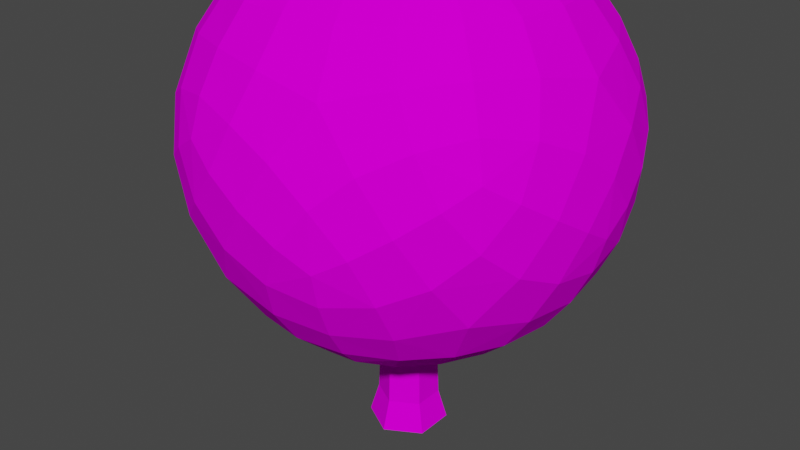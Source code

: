 # Source: tree.blend  (saved by Blender 3.3.6; exported with 4.5.12 LTS)
import bpy
from mathutils import Matrix  # noqa: F401  (used for matrix-valued properties, if any)

bpy.ops.wm.read_factory_settings(use_empty=True)
scene = bpy.context.scene
scene.name = 'Scene'

# ---- collections
col_treee = bpy.data.collections.new('Treee'); scene.collection.children.link(col_treee)

# ---- images (referenced by path relative to the original .blend; pixels are not part of the script)
import os
ASSET_DIR = os.environ.get("B2B_ASSET_DIR", "")  # directory of the original .blend (textures are referenced by path, not embedded)
HERE = os.path.dirname(os.path.abspath(__file__))  # packed textures are extracted next to this script under _unpacked/

def load_image(name, relpath, width, height, colorspace="sRGB"):
    """Load a texture the original file referenced (path relative to the .blend, or extracted next to this script)."""
    p = next((c for c in (os.path.join(HERE, relpath), os.path.join(ASSET_DIR, relpath)) if relpath and os.path.exists(c)), "")
    if p:
        img = bpy.data.images.load(p, check_existing=True)
        img.name = name
    else:  # same state as the original file: an image datablock whose file is absent (Cycles renders it pink)
        img = bpy.data.images.new(name, width, height)
        img.source = "FILE"
        img.filepath = "//" + (relpath or name)
    img.colorspace_settings.name = colorspace
    return img
img_darkwood_png = load_image('darkwood.png', 'darkwood.png', 1024, 1024, 'sRGB')
img_bigleaves_png = load_image('bigleaves.png', 'bigleaves.png', 1024, 1024, 'sRGB')

# ---- materials (node trees are filled in below, after node groups)
mat_trunk = bpy.data.materials.new('Trunk')
mat_trunk.use_transparent_shadow = False
mat_leaves = bpy.data.materials.new('Leaves')
mat_leaves.use_transparent_shadow = False

# ---- material node trees
mat_trunk.use_nodes = True; mat_trunk.node_tree.nodes.clear()
_N = mat_trunk.node_tree.nodes; _L = mat_trunk.node_tree.links
n0 = _N.new('ShaderNodeBsdfPrincipled'); n0.name = 'Principled BSDF'; n0.location = (10, 300)
n0.distribution = 'GGX'
n0.subsurface_method = 'RANDOM_WALK_SKIN'
n0.inputs[3].default_value = 1.45
n0.inputs[13].default_value = 0.0
n0.inputs[27].default_value = (0.0, 0.0, 0.0, 1.0)
n0.inputs[28].default_value = 1.0
n1 = _N.new('ShaderNodeOutputMaterial'); n1.name = 'Material Output'; n1.location = (300, 300)
n2 = _N.new('ShaderNodeTexImage'); n2.name = 'Image Texture'; n2.location = (-280, 270)
n2.image = img_darkwood_png
n2.interpolation = 'Closest'
_L.new(n0.outputs[0], n1.inputs[0])
_L.new(n2.outputs[0], n0.inputs[0])
n1.is_active_output = True
mat_leaves.use_nodes = True; mat_leaves.node_tree.nodes.clear()
_N = mat_leaves.node_tree.nodes; _L = mat_leaves.node_tree.links
n0 = _N.new('ShaderNodeBsdfPrincipled'); n0.name = 'Principled BSDF'; n0.location = (10, 300)
n0.distribution = 'GGX'
n0.subsurface_method = 'RANDOM_WALK_SKIN'
n0.inputs[2].default_value = 1.0
n0.inputs[3].default_value = 1.45
n0.inputs[13].default_value = 0.0
n0.inputs[27].default_value = (0.0, 0.0, 0.0, 1.0)
n0.inputs[28].default_value = 1.0
n1 = _N.new('ShaderNodeOutputMaterial'); n1.name = 'Material Output'; n1.location = (300, 300)
n2 = _N.new('ShaderNodeTexImage'); n2.name = 'Image Texture'; n2.location = (-280, 270)
n2.image = img_bigleaves_png
n2.interpolation = 'Closest'
_L.new(n0.outputs[0], n1.inputs[0])
_L.new(n2.outputs[0], n0.inputs[0])
n1.is_active_output = True

# ---- world
world_world = bpy.data.worlds.new('World'); scene.world = world_world
world_world.use_nodes = True; world_world.node_tree.nodes.clear()
_N = world_world.node_tree.nodes; _L = world_world.node_tree.links
n0 = _N.new('ShaderNodeOutputWorld'); n0.name = 'World Output'; n0.location = (300, 300)
n1 = _N.new('ShaderNodeBackground'); n1.name = 'Background'; n1.location = (10, 300)
n1.inputs[0].default_value = (0.05088, 0.05088, 0.05088, 1.0)
_L.new(n1.outputs[0], n0.inputs[0])
n0.is_active_output = True
world_world.color = (0.05088, 0.05088, 0.05088)
world_world.use_sun_shadow = False
world_world.sun_shadow_jitter_overblur = 0.0

# ---- meshes
me_cylinder = bpy.data.meshes.new('Cylinder')
me_cylinder.from_pydata([(0.0, 0.2114, 0.02173), (0.0, 0.0536, 2.0), (0.183, 0.1057, 0.02173), (0.04641, 0.0268, 2.0), (0.183, -0.1057, 0.02173), (0.04641, -0.0268, 2.0), (0.0, -0.2114, 0.02173), (0.0, -0.0536, 2.0), (-0.183, -0.1057, 0.02173), (-0.04641, -0.0268, 2.0), (-0.183, 0.1057, 0.02173), (-0.04641, 0.0268, 2.0), (0.0, 0.1424, 0.259), (0.0, 0.1329, 0.5232), (0.0, 0.1211, 0.7894), (0.0, 0.1084, 1.037), (0.0, 0.09603, 1.253), (0.0, 0.0849, 1.434), (0.0, 0.07541, 1.581), (0.0, 0.06766, 1.699), (0.0, 0.06162, 1.795), (0.0, 0.05725, 1.873), (0.0, 0.05454, 1.939), (0.04723, 0.02727, 1.939), (0.04958, 0.02862, 1.873), (0.05337, 0.03081, 1.795), (0.05859, 0.03383, 1.699), (0.0653, 0.0377, 1.581), (0.07353, 0.04245, 1.434), (0.08316, 0.04801, 1.253), (0.09384, 0.05418, 1.037), (0.1048, 0.06053, 0.7894), (0.1151, 0.06645, 0.5232), (0.1234, 0.07122, 0.259), (0.04723, -0.02727, 1.939), (0.04958, -0.02862, 1.873), (0.05337, -0.03081, 1.795), (0.05859, -0.03383, 1.699), (0.0653, -0.0377, 1.581), (0.07353, -0.04245, 1.434), (0.08316, -0.04801, 1.253), (0.09384, -0.05418, 1.037), (0.1048, -0.06053, 0.7894), (0.1151, -0.06645, 0.5232), (0.1234, -0.07122, 0.259), (0.0, -0.05454, 1.939), (0.0, -0.05725, 1.873), (0.0, -0.06162, 1.795), (0.0, -0.06766, 1.699), (0.0, -0.07541, 1.581), (0.0, -0.0849, 1.434), (0.0, -0.09603, 1.253), (0.0, -0.1084, 1.037), (0.0, -0.1211, 0.7894), (0.0, -0.1329, 0.5232), (0.0, -0.1424, 0.259), (-0.04723, -0.02727, 1.939), (-0.04958, -0.02862, 1.873), (-0.05337, -0.03081, 1.795), (-0.05859, -0.03383, 1.699), (-0.0653, -0.0377, 1.581), (-0.07353, -0.04245, 1.434), (-0.08316, -0.04801, 1.253), (-0.09384, -0.05418, 1.037), (-0.1048, -0.06053, 0.7894), (-0.1151, -0.06645, 0.5232), (-0.1234, -0.07122, 0.259), (-0.04723, 0.02727, 1.939), (-0.04958, 0.02862, 1.873), (-0.05337, 0.03081, 1.795), (-0.05859, 0.03383, 1.699), (-0.0653, 0.0377, 1.581), (-0.07353, 0.04245, 1.434), (-0.08316, 0.04801, 1.253), (-0.09384, 0.05418, 1.037), (-0.1048, 0.06053, 0.7894), (-0.1151, 0.06645, 0.5232), (-0.1234, 0.07122, 0.259)], [], [(22, 1, 3, 23), (23, 3, 5, 34), (34, 5, 7, 45), (45, 7, 9, 56), (56, 9, 11, 67), (67, 11, 1, 22), (10, 77, 12, 0), (77, 76, 13, 12), (76, 75, 14, 13), (75, 74, 15, 14), (74, 73, 16, 15), (73, 72, 17, 16), (72, 71, 18, 17), (71, 70, 19, 18), (70, 69, 20, 19), (69, 68, 21, 20), (68, 67, 22, 21), (8, 66, 77, 10), (66, 65, 76, 77), (65, 64, 75, 76), (64, 63, 74, 75), (63, 62, 73, 74), (62, 61, 72, 73), (61, 60, 71, 72), (60, 59, 70, 71), (59, 58, 69, 70), (58, 57, 68, 69), (57, 56, 67, 68), (6, 55, 66, 8), (55, 54, 65, 66), (54, 53, 64, 65), (53, 52, 63, 64), (52, 51, 62, 63), (51, 50, 61, 62), (50, 49, 60, 61), (49, 48, 59, 60), (48, 47, 58, 59), (47, 46, 57, 58), (46, 45, 56, 57), (4, 44, 55, 6), (44, 43, 54, 55), (43, 42, 53, 54), (42, 41, 52, 53), (41, 40, 51, 52), (40, 39, 50, 51), (39, 38, 49, 50), (38, 37, 48, 49), (37, 36, 47, 48), (36, 35, 46, 47), (35, 34, 45, 46), (2, 33, 44, 4), (33, 32, 43, 44), (32, 31, 42, 43), (31, 30, 41, 42), (30, 29, 40, 41), (29, 28, 39, 40), (28, 27, 38, 39), (27, 26, 37, 38), (26, 25, 36, 37), (25, 24, 35, 36), (24, 23, 34, 35), (0, 12, 33, 2), (12, 13, 32, 33), (13, 14, 31, 32), (14, 15, 30, 31), (15, 16, 29, 30), (16, 17, 28, 29), (17, 18, 27, 28), (18, 19, 26, 27), (19, 20, 25, 26), (20, 21, 24, 25), (21, 22, 23, 24)])
_uv = me_cylinder.uv_layers.new(name='UVMap')
_uv.uv.foreach_set('vector', [-2.697, 3.133, -2.692, 3.302, -2.073, 3.293, -2.004, 3.125, -2.004, 3.125, -2.073, 3.293, -2.322, 3.276, -2.296, 3.107, -2.296, 3.107, -2.322, 3.276, -2.675, 3.267, -2.675, 3.098, 2.931, 3.098, 2.93, 3.267, 2.577, 3.276, 2.552, 3.107, 2.552, 3.107, 2.577, 3.276, 2.324, 3.293, 2.256, 3.124, 2.256, 3.124, 2.324, 3.293, 2.914, 3.302, 2.909, 3.133, 0.6968, -2.19, 0.6505, -1.54, 0.129, -1.517, 0.1294, -2.155, 0.6505, -1.54, 0.7096, -0.806, 0.1295, -0.7843, 0.129, -1.517, 0.7096, -0.806, 0.7903, -0.0669, 0.1301, -0.0471, 0.1295, -0.7843, 0.7903, -0.0669, 0.902, 0.62, 0.131, 0.6377, 0.1301, -0.0471, 0.902, 0.62, 1.057, 1.22, 0.1325, 1.236, 0.131, 0.6377, 1.057, 1.22, 1.265, 1.722, 0.135, 1.736, 0.1325, 1.236, 1.265, 1.722, 1.517, 2.13, 0.1401, 2.142, 0.135, 1.736, 1.517, 2.13, 1.772, 2.458, 0.1555, 2.469, 0.1401, 2.142, 1.772, 2.458, 1.988, 2.722, 0.8883, 2.732, 0.1555, 2.469, 1.988, 2.722, 2.148, 2.939, 2.892, 2.949, 0.8883, 2.732, 2.148, 2.939, 2.256, 3.124, 2.909, 3.133, 2.892, 2.949, 1.35, -2.258, 1.219, -1.586, 0.6505, -1.54, 0.6968, -2.19, 1.219, -1.586, 1.384, -0.8488, 0.7096, -0.806, 0.6505, -1.54, 1.384, -0.8488, 1.579, -0.1059, 0.7903, -0.0669, 0.7096, -0.806, 1.579, -0.1059, 1.789, 0.5851, 0.902, 0.62, 0.7903, -0.0669, 1.789, 0.5851, 1.986, 1.189, 1.057, 1.22, 0.902, 0.62, 1.986, 1.189, 2.154, 1.695, 1.265, 1.722, 1.057, 1.22, 2.154, 1.695, 2.286, 2.106, 1.517, 2.13, 1.265, 1.722, 2.286, 2.106, 2.386, 2.436, 1.772, 2.458, 1.517, 2.13, 2.386, 2.436, 2.46, 2.702, 1.988, 2.722, 1.772, 2.458, 2.46, 2.702, 2.513, 2.921, 2.148, 2.939, 1.988, 2.722, 2.513, 2.921, 2.552, 3.107, 2.256, 3.124, 2.148, 2.939, 2.952, -2.291, 2.971, -1.609, 1.219, -1.586, 1.35, -2.258, 2.971, -1.609, 2.95, -0.8699, 1.384, -0.8488, 1.219, -1.586, 2.95, -0.8699, 2.942, -0.1251, 1.579, -0.1059, 1.384, -0.8488, 2.942, -0.1251, 2.938, 0.5679, 1.789, 0.5851, 1.579, -0.1059, 2.938, 0.5679, 2.935, 1.174, 1.986, 1.189, 1.789, 0.5851, 2.935, 1.174, 2.934, 1.681, 2.154, 1.695, 1.986, 1.189, 2.934, 1.681, 2.933, 2.094, 2.286, 2.106, 2.154, 1.695, 2.933, 2.094, 2.932, 2.425, 2.386, 2.436, 2.286, 2.106, 2.932, 2.425, 2.931, 2.693, 2.46, 2.702, 2.386, 2.436, 2.931, 2.693, 2.931, 2.912, 2.513, 2.921, 2.46, 2.702, 2.931, 2.912, 2.931, 3.098, 2.552, 3.107, 2.513, 2.921, -1.087, -2.257, -0.9592, -1.585, -2.634, -1.609, -2.653, -2.291, -0.9592, -1.585, -1.121, -0.8482, -2.655, -0.8699, -2.634, -1.609, -1.121, -0.8482, -1.314, -0.1053, -2.663, -0.1251, -2.655, -0.8699, -1.314, -0.1053, -1.522, 0.5857, -2.667, 0.5679, -2.663, -0.1251, -1.522, 0.5857, -1.721, 1.19, -2.67, 1.174, -2.667, 0.5679, -1.721, 1.19, -1.891, 1.695, -2.672, 1.681, -2.67, 1.174, -1.891, 1.695, -2.025, 2.106, -2.673, 2.094, -2.672, 1.681, -2.025, 2.106, -2.127, 2.436, -2.673, 2.425, -2.673, 2.094, -2.127, 2.436, -2.202, 2.703, -2.674, 2.693, -2.673, 2.425, -2.202, 2.703, -2.257, 2.921, -2.674, 2.912, -2.674, 2.693, -2.257, 2.921, -2.296, 3.107, -2.675, 3.098, -2.674, 2.912, -0.4377, -2.189, -0.3922, -1.54, -0.9592, -1.585, -1.087, -2.257, -0.3922, -1.54, -0.4502, -0.8054, -1.121, -0.8482, -0.9592, -1.585, -0.4502, -0.8054, -0.5293, -0.0663, -1.314, -0.1053, -1.121, -0.8482, -0.5293, -0.0663, -0.6392, 0.6206, -1.522, 0.5857, -1.314, -0.1053, -0.6392, 0.6206, -0.7923, 1.221, -1.721, 1.19, -1.522, 0.5857, -0.7923, 1.221, -0.9991, 1.722, -1.891, 1.695, -1.721, 1.19, -0.9991, 1.722, -1.252, 2.13, -2.025, 2.106, -1.891, 1.695, -1.252, 2.13, -1.511, 2.458, -2.127, 2.436, -2.025, 2.106, -1.511, 2.458, -1.731, 2.723, -2.202, 2.703, -2.127, 2.436, -1.731, 2.723, -1.894, 2.94, -2.257, 2.921, -2.202, 2.703, -1.894, 2.94, -2.004, 3.125, -2.296, 3.107, -2.257, 2.921, 0.1294, -2.155, 0.129, -1.517, -0.3922, -1.54, -0.4377, -2.189, 0.129, -1.517, 0.1295, -0.7843, -0.4502, -0.8054, -0.3922, -1.54, 0.1295, -0.7843, 0.1301, -0.0471, -0.5293, -0.0663, -0.4502, -0.8054, 0.1301, -0.0471, 0.131, 0.6377, -0.6392, 0.6206, -0.5293, -0.0663, 0.131, 0.6377, 0.1325, 1.236, -0.7923, 1.221, -0.6392, 0.6206, 0.1325, 1.236, 0.135, 1.736, -0.9991, 1.722, -0.7923, 1.221, 0.135, 1.736, 0.1401, 2.142, -1.252, 2.13, -0.9991, 1.722, 0.1401, 2.142, 0.1555, 2.469, -1.511, 2.458, -1.252, 2.13, 0.1555, 2.469, 0.8883, 2.732, -1.731, 2.723, -1.511, 2.458, 0.8883, 2.732, 2.892, 2.949, 3.712, 2.94, 3.874, 2.723, 2.892, 2.949, 2.909, 3.133, 3.601, 3.125, 3.712, 2.94])
me_cylinder.materials.append(mat_trunk)
me_cylinder.update()
me_icosphere = bpy.data.meshes.new('Icosphere')
me_icosphere.from_pydata([(0.0, 0.0, 0.9567), (1.039, -0.755, 1.751), (-0.3969, -1.222, 1.751), (-1.284, 0.0, 1.751), (-0.3969, 1.222, 1.751), (1.039, 0.755, 1.751), (0.3969, -1.222, 3.035), (-1.039, -0.755, 3.035), (-1.039, 0.755, 3.035), (0.3969, 1.222, 3.035), (1.284, 0.0, 3.035), (0.0, 0.0, 3.829)], [], [(0, 1, 2), (1, 0, 5), (0, 2, 3), (0, 3, 4), (0, 4, 5), (1, 5, 10), (2, 1, 6), (3, 2, 7), (4, 3, 8), (5, 4, 9), (1, 10, 6), (2, 6, 7), (3, 7, 8), (4, 8, 9), (5, 9, 10), (6, 10, 11), (7, 6, 11), (8, 7, 11), (9, 8, 11), (10, 9, 11)])
_uv = me_icosphere.uv_layers.new(name='UVMap')
_uv.uv.foreach_set('vector', [1.358, 0.08092, 2.793, -1.031, 2.793, 0.4515, 2.793, -1.031, 1.358, 0.08092, 1.113, -1.718, -0.872, 3.389, -1.072, 1.92, 0.5, 2.828, -2.444, 0.4515, -1.072, 1.012, -2.644, 1.92, 1.358, 0.08092, 0.07446, -0.6602, 1.113, -1.718, 2.793, -1.031, 1.113, -1.718, 2.397, -2.459, 0.7002, 0.4515, 2.072, 1.012, 0.5, 1.92, 0.5, 2.828, -1.072, 1.92, 0.5, 1.012, -2.644, 1.92, -1.072, 1.012, -1.072, 2.828, 3.644, 2.828, 2.272, 3.389, 2.072, 1.92, 2.072, 1.012, 2.072, 2.828, 0.5, 1.92, -1.072, 1.92, -0.872, 0.4515, 0.5, 1.012, -0.3222, 0.4515, -1.606, -0.2897, 0.07446, -0.9768, -2.644, 1.92, -1.072, 2.828, -2.444, 3.389, 3.644, 2.828, 2.072, 1.92, 3.644, 1.012, 0.5, 1.92, 2.072, 2.828, 0.7002, 3.389, -1.606, -0.2897, -2.644, -1.347, -1.361, -2.088, 0.07446, -0.9768, -1.606, -0.2897, -1.361, -2.088, 0.07446, -2.459, 0.07446, -0.9768, -1.361, -2.088, 3.644, 1.012, 2.072, 1.92, 2.272, 0.4515])
me_icosphere.materials.append(mat_leaves)
me_icosphere.update()

# ---- objects
ob_trunk = bpy.data.objects.new('Trunk', me_cylinder)
ob_leaves = bpy.data.objects.new('Leaves', me_icosphere)

# ---- transforms, parenting, visibility, modifiers, constraints
ob_trunk.location = (0.0, 0.0, 0.0)
_m = ob_trunk.modifiers.new('Triangulate', 'TRIANGULATE')
_m = ob_trunk.modifiers.new('Displace', 'DISPLACE')
_m.mid_level = 0.55
_m.strength = 0.2
ob_leaves.parent = ob_trunk
ob_leaves.location = (0.0, 0.0, 0.0)
_m = ob_leaves.modifiers.new('Subdivision', 'SUBSURF')
_m = ob_leaves.modifiers.new('Triangulate', 'TRIANGULATE')
_m = ob_leaves.modifiers.new('Displace', 'DISPLACE')
_m.mid_level = 0.525
_m.strength = 1.1

# ---- collection membership
col_treee.objects.link(ob_trunk)
col_treee.objects.link(ob_leaves)

# ---- scene / render settings (as saved in the file)
scene.frame_start = 1; scene.frame_end = 250; scene.frame_set(35)
scene.render.engine = 'BLENDER_EEVEE_NEXT'
scene.cycles.sampling_pattern = 'TABULATED_SOBOL'
scene.cycles.use_light_tree = False
scene.view_settings.view_transform = 'Filmic'
bpy.context.view_layer.update()

# ---- added for rendering (the .blend has no active camera and no usable light): camera, sun
cam_auto = bpy.data.cameras.new('AutoCamera')
cam_auto.lens = 50.0
cam_auto.sensor_width = 36.0
cam_auto.clip_end = 1000.0
ob_auto_camera = bpy.data.objects.new('AutoCamera', cam_auto)
scene.collection.objects.link(ob_auto_camera)
ob_auto_camera.location = (4.46754, -5.46455, 5.29375)
ob_auto_camera.rotation_euler = (1.09748, -7.21219e-08, 0.694738)
scene.camera = ob_auto_camera
light_auto_sun = bpy.data.lights.new('AutoSun', 'SUN')
light_auto_sun.energy = 3.0
light_auto_sun.angle = 0.0523599
ob_auto_sun = bpy.data.objects.new('AutoSun', light_auto_sun)
scene.collection.objects.link(ob_auto_sun)
ob_auto_sun.rotation_euler = (0.872665, 0.174533, 0.523599)
bpy.context.view_layer.update()
